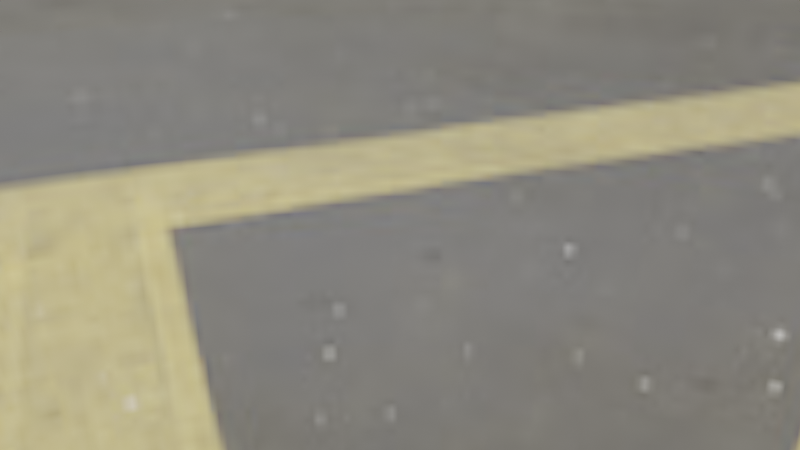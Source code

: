 # Source: default.blend  (saved by Blender 3.2.14; exported with 4.5.12 LTS)
import bpy
from mathutils import Matrix  # noqa: F401  (used for matrix-valued properties, if any)

bpy.ops.wm.read_factory_settings(use_empty=True)
scene = bpy.context.scene
scene.name = 'Scene'

# ---- collections
col_collection = bpy.data.collections.new('Collection'); scene.collection.children.link(col_collection)

# ---- images (referenced by path relative to the original .blend; pixels are not part of the script)
import os
ASSET_DIR = os.environ.get("B2B_ASSET_DIR", "")  # directory of the original .blend (textures are referenced by path, not embedded)
HERE = os.path.dirname(os.path.abspath(__file__))  # packed textures are extracted next to this script under _unpacked/

def load_image(name, relpath, width, height, colorspace="sRGB"):
    """Load a texture the original file referenced (path relative to the .blend, or extracted next to this script)."""
    p = next((c for c in (os.path.join(HERE, relpath), os.path.join(ASSET_DIR, relpath)) if relpath and os.path.exists(c)), "")
    if p:
        img = bpy.data.images.load(p, check_existing=True)
        img.name = name
    else:  # same state as the original file: an image datablock whose file is absent (Cycles renders it pink)
        img = bpy.data.images.new(name, width, height)
        img.source = "FILE"
        img.filepath = "//" + (relpath or name)
    img.colorspace_settings.name = colorspace
    return img
img_city_exr = load_image('city.exr', '_unpacked/city.37b0fa0a.exr', 1024, 512, 'Linear Rec.709')

# ---- materials (node trees are filled in below, after node groups)
mat_nodematerial = bpy.data.materials.new('NodeMaterial')

# ---- material node trees
mat_nodematerial.use_nodes = True; mat_nodematerial.node_tree.nodes.clear()
_N = mat_nodematerial.node_tree.nodes; _L = mat_nodematerial.node_tree.links
n0 = _N.new('ShaderNodeBsdfPrincipled'); n0.name = 'Principled BSDF'; n0.location = (10, 300)
n0.distribution = 'GGX'
n0.subsurface_method = 'RANDOM_WALK_SKIN'
n0.inputs[0].default_value = (0.25, 0.25, 0.25, 1.0)
n0.inputs[3].default_value = 1.45
n0.inputs[27].default_value = (0.0, 0.0, 0.0, 1.0)
n0.inputs[28].default_value = 1.0
n1 = _N.new('ShaderNodeOutputMaterial'); n1.name = 'Material Output'; n1.location = (300, 300)
_L.new(n0.outputs[0], n1.inputs[0])
n1.is_active_output = True

# ---- world
world_world = bpy.data.worlds.new('World'); scene.world = world_world
world_world.use_nodes = True; world_world.node_tree.nodes.clear()
_N = world_world.node_tree.nodes; _L = world_world.node_tree.links
n0 = _N.new('ShaderNodeOutputWorld'); n0.name = 'World Output'; n0.location = (300, 300)
n1 = _N.new('ShaderNodeBackground'); n1.name = 'Background'; n1.location = (10, 300)
n2 = _N.new('ShaderNodeTexEnvironment'); n2.name = 'Environment Texture'; n2.location = (-390, 316)
n2.image = img_city_exr
_L.new(n1.outputs[0], n0.inputs[0])
_L.new(n2.outputs[0], n1.inputs[0])
n0.is_active_output = True
world_world.color = (0.05088, 0.05088, 0.05088)
world_world.use_sun_shadow = False
world_world.sun_shadow_jitter_overblur = 0.0

# ---- cameras
cam_camera = bpy.data.cameras.new('Camera')
cam_camera.clip_end = 100.0
cam_camera.ortho_scale = 7.314

# ---- meshes
me_plane = bpy.data.meshes.new('Plane')
me_plane.from_pydata([(-15.0, -15.0, 0.0), (15.0, -15.0, 0.0), (-15.0, 15.0, 0.0), (15.0, 15.0, 0.0)], [], [(0, 1, 3, 2)])
_uv = me_plane.uv_layers.new(name='UVMap')
_uv.uv.foreach_set('vector', [0.0, 0.0, 1.0, 0.0, 1.0, 1.0, 0.0, 1.0])
me_plane.update()
me_plane_001 = bpy.data.meshes.new('Plane.001')
me_plane_001.from_pydata([(-15.0, -15.0, 0.0), (15.0, -15.0, 0.0), (-15.0, 15.0, 0.0), (15.0, 15.0, 0.0)], [], [(0, 1, 3, 2)])
_uv = me_plane_001.uv_layers.new(name='UVMap')
_uv.uv.foreach_set('vector', [0.0, 0.0, 1.0, 0.0, 1.0, 1.0, 0.0, 1.0])
me_plane_001.materials.append(mat_nodematerial)
me_plane_001.update()

# ---- objects
ob_camera = bpy.data.objects.new('Camera', cam_camera)
ob_shadowplane = bpy.data.objects.new('ShadowPlane', me_plane)
ob_viewportplane = bpy.data.objects.new('ViewportPlane', me_plane_001)

# ---- transforms, parenting, visibility, modifiers, constraints
ob_camera.location = (9.046, -6.826, 6.203)
ob_camera.rotation_euler = (1.137, 0.01339, 0.9182)
ob_camera.lock_rotations_4d = False
ob_camera.empty_display_type = 'ARROWS'
ob_camera.color = (0.0, 0.0, 0.0, 0.0)
ob_camera.display_type = 'WIRE'
ob_camera.lineart.crease_threshold = 0.0
ob_shadowplane.location = (0.0, 0.0, 0.0)
ob_shadowplane.is_shadow_catcher = True
ob_viewportplane.location = (0.0, 0.0, 0.0)
ob_viewportplane.hide_render = True

# ---- collection membership
col_collection.objects.link(ob_camera)
col_collection.objects.link(ob_shadowplane)
col_collection.objects.link(ob_viewportplane)

# ---- scene / render settings (as saved in the file)
scene.camera = ob_camera
scene.frame_start = 1; scene.frame_end = 250; scene.frame_set(1)
scene.render.engine = 'CYCLES'
scene.render.film_transparent = True
scene.cycles.samples = 128
scene.cycles.sampling_pattern = 'TABULATED_SOBOL'
scene.cycles.use_light_tree = False
scene.view_settings.view_transform = 'Filmic'
bpy.context.view_layer.update()
